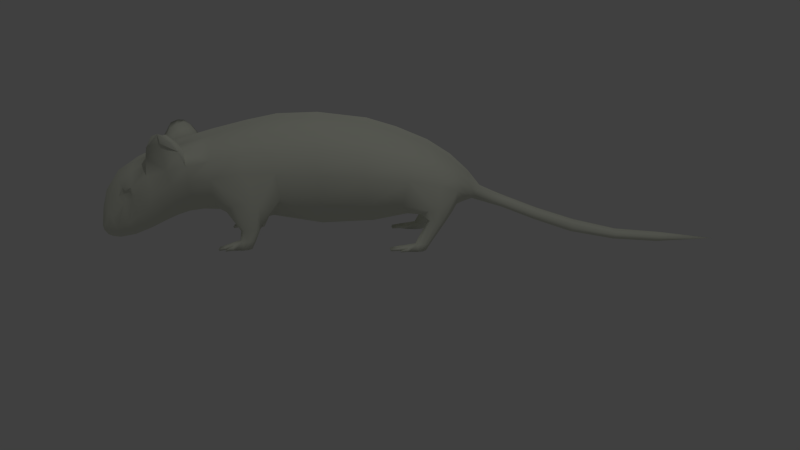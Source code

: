 # Source: mouse.blend  (saved by Blender 2.72.0; exported with 4.5.12 LTS)
import bpy
from mathutils import Matrix  # noqa: F401  (used for matrix-valued properties, if any)

bpy.ops.wm.read_factory_settings(use_empty=True)
scene = bpy.context.scene
scene.name = 'Scene'

# ---- collections
col_collection_1 = bpy.data.collections.new('Collection 1'); scene.collection.children.link(col_collection_1)

# ---- materials (node trees are filled in below, after node groups)
mat_wire = bpy.data.materials.new('wire')
mat_wire.alpha_threshold = 0.0
mat_wire.use_transparent_shadow = False
mat_wire.diffuse_color = (0.0005154, 0.0005154, 0.0005154, 1.0)
mat_wire.roughness = 0.5
mat_wire.specular_intensity = 0.0
mat_wire.line_color = (0.0, 0.0, 0.0, 1.0)
mat_default = bpy.data.materials.new('default')
mat_default.alpha_threshold = 0.0
mat_default.use_transparent_shadow = False
mat_default.diffuse_color = (0.7899, 0.8133, 0.694, 1.0)
mat_default.roughness = 0.5
mat_default.specular_intensity = 1.0
mat_default.line_color = (0.0, 0.0, 0.0, 1.0)

# ---- material node trees

# ---- world
world_world = bpy.data.worlds.new('World'); scene.world = world_world
world_world.color = (0.05088, 0.05088, 0.05088)
world_world.use_sun_shadow = False
world_world.sun_shadow_jitter_overblur = 0.0
world_world.cycles.sampling_method = 'MANUAL'
world_world.cycles.sample_map_resolution = 256

# ---- cameras
cam_camera = bpy.data.cameras.new('Camera')
cam_camera.clip_end = 100.0
cam_camera.lens = 35.0
cam_camera.sensor_width = 32.0
cam_camera.sensor_height = 18.0
cam_camera.ortho_scale = 7.314
cam_camera.dof.focus_distance = 0.0
cam_camera.dof.aperture_fstop = 128.0

# ---- lights
light_lamp = bpy.data.lights.new('Lamp', 'POINT')
light_lamp.transmission_factor = 0.0
light_lamp.cutoff_distance = 30.0
light_lamp.energy = 100.0
light_lamp.shadow_buffer_clip_start = 1.001
light_lamp.shadow_soft_size = 0.1
light_lamp.shadow_maximum_resolution = 0.006
light_lamp.use_absolute_resolution = True
light_lamp.cycles.use_multiple_importance_sampling = False

# ---- meshes
me_body_default = bpy.data.meshes.new('body_default')
me_body_default.from_pydata([(-0.3593, 0.7163, -0.0491), (-0.3539, 0.726, -0.4028), (-0.2666, 0.5068, -0.3989), (-0.273, 0.4852, -0.03391), (-0.3388, 0.6849, 0.2606), (-0.3002, 0.8282, 0.2198), (-0.3044, 0.8813, -0.05195), (-0.3141, 0.9032, -0.4086), (-0.214, 0.9397, 0.1899), (-0.2143, 1.001, -0.05534), (-0.3232, 0.7415, -0.6992), (-0.2502, 0.5336, -0.6846), (-0.3031, 0.8937, -0.708), (-0.2818, 0.7617, 0.457), (-0.2006, 0.8481, 0.4266), (-0.3239, 0.4615, 0.4055), (-0.3214, 0.4618, 0.4876), (-0.3196, 0.6543, 0.4831), (-0.3399, 0.5043, -0.8281), (-0.2824, 0.4321, -0.7627), (-0.2261, 1.024, -0.7144), (-0.2399, 0.9848, -0.9441), (-0.3353, 0.8816, -0.94), (-0.3603, 0.7504, -0.9346), (-0.3214, 0.6928, -1.182), (-0.3202, 0.8357, -1.184), (-0.2836, 0.6679, -1.362), (-0.2252, 0.5564, -1.352), (-0.2507, 0.5309, -1.188), (-0.2304, 0.9399, -1.184), (-0.2303, 0.8876, -1.385), (-0.3197, 0.7901, -1.354), (-0.09539, 1.068, -0.05787), (-0.09291, 0.9988, 0.1736), (0.001829, 1.031, 0.167), (0.001839, 1.098, -0.05719), (-0.09378, 1.118, -0.4187), (-0.2254, 1.04, -0.4161), (0.001884, 1.14, -0.4233), (0.001832, 0.9344, 0.3987), (0.001851, 0.8241, 0.5722), (0.001884, 0.6989, 0.7064), (0.00192, 0.5808, 0.8008), (0.001926, 0.4868, 1.008), (0.001926, 0.3934, 1.249), (0.001917, 0.3018, 1.537), (0.001893, 0.2287, 1.86), (0.001847, 0.2043, 2.188), (0.001794, 0.1587, 2.607), (0.001878, 0.1388, 2.178), (0.001926, 0.1609, 1.843), (0.001958, 0.222, 1.506), (0.001964, 0.3199, 1.218), (0.001964, 0.4148, 0.9742), (0.001977, 0.4808, 0.7305), (0.002003, 0.4486, 0.665), (0.002037, 0.4173, 0.5504), (0.002074, 0.3877, 0.4134), (0.002107, 0.3623, 0.2914), (0.002187, 0.2992, -0.009162), (0.002265, 0.278, -0.4047), (0.002301, 0.3338, -0.7545), (0.002318, 0.3699, -0.9402), (0.002352, 0.3845, -1.174), (0.002375, 0.3881, -1.316), (0.002402, 0.3711, -1.427), (0.002433, 0.338, -1.522), (0.002468, 0.2962, -1.612), (0.002515, 0.2366, -1.729), (0.002563, 0.181, -1.863), (0.002594, 0.1578, -1.981), (0.002601, 0.1649, -2.041), (0.002601, 0.1786, -2.076), (0.002592, 0.2067, -2.099), (0.002576, 0.2494, -2.114), (0.002505, 0.4013, -2.094), (0.002437, 0.5383, -2.056), (0.00235, 0.6922, -1.951), (0.002275, 0.7989, -1.793), (0.002211, 0.8782, -1.63), (0.00218, 0.913, -1.544), (0.002152, 0.9429, -1.456), (0.002074, 1.017, -1.201), (0.002002, 1.081, -0.9521), (0.001941, 1.129, -0.725), (-0.103, 1.112, -0.7228), (-0.09426, 0.9119, 0.4044), (-0.1148, 1.061, -0.9504), (-0.1269, 0.9916, -1.189), (-0.1622, 0.9224, -1.444), (-0.08288, 0.793, 0.5802), (-0.05268, 0.6847, 0.7112), (-0.1213, 0.3565, -0.0164), (-0.1295, 0.3365, -0.4051), (-0.1295, 0.3775, -0.7515), (-0.1118, 0.3863, 0.2436), (-0.2123, 0.4052, 0.3742), (-0.2669, 0.4224, 0.3558), (-0.2677, 0.4872, 0.2055), (-0.0784, 0.409, 0.422), (-0.1303, 0.3882, -0.9401), (-0.1399, 0.443, -1.195), (-0.1297, 0.4522, -1.337), (-0.2129, 0.3945, -1.052), (-0.278, 0.4401, -1.085), (-0.09578, 0.4253, 0.5585), (-0.04382, 0.4615, 0.6672), (-0.1225, 0.505, 0.6903), (-0.1744, 0.4889, 0.624), (-0.13, 0.4372, -1.45), (-0.2342, 0.6767, 0.6079), (-0.2581, 0.594, 0.6218), (-0.1679, 0.5503, 0.7103), (-0.1507, 0.6035, 0.7205), (-0.2894, 0.4483, 0.5509), (-0.2172, 0.4297, 0.5846), (-0.2123, 0.3811, -0.8179), (-0.3294, 0.5004, -1.028), (-0.1681, 0.7445, 0.5952), (-0.1159, 0.6525, 0.7149), (-0.2112, 0.5289, -1.475), (-0.1776, 0.4079, 0.5354), (-0.2885, 0.2984, -0.9836), (-0.3258, 0.3077, -0.9581), (-0.2565, 0.3063, -0.9581), (-0.2062, 0.3638, -0.9341), (-0.2451, 0.3093, -0.9085), (-0.2568, 0.3093, -0.8586), (-0.2889, 0.3088, -0.8406), (-0.3261, 0.3107, -0.8586), (-0.3586, 0.5223, -0.9176), (-0.3401, 0.3088, -0.9085), (-0.2882, 0.1565, -1.001), (-0.2761, 0.1565, -1.059), (-0.2526, 0.1565, -1.059), (-0.2436, 0.1565, -1.001), (-0.2654, 0.2137, -0.9703), (-0.2604, 0.2173, -0.9335), (-0.245, 0.1565, -0.962), (-0.2882, 0.1565, -0.962), (-0.26, 0.1565, -0.9271), (-0.2882, 0.1565, -0.9061), (-0.2672, 0.219, -0.8977), (-0.2882, 0.22, -0.876), (-0.3103, 0.2192, -0.8977), (-0.3151, 0.1565, -0.9271), (-0.3176, 0.2173, -0.9329), (-0.3288, 0.1565, -0.962), (-0.3288, 0.1565, -1.001), (-0.3223, 0.1565, -1.059), (-0.3004, 0.1565, -1.059), (-0.3329, 0.1565, -1.04), (-0.3292, 0.1565, -1.059), (-0.2882, 0.2251, -0.9923), (-0.3009, 0.2063, -1.046), (-0.317, 0.2002, -1.04), (-0.3083, 0.2137, -0.9707), (-0.2879, 0.2063, -1.046), (-0.2573, 0.2002, -1.04), (-0.2756, 0.2063, -1.046), (-0.333, 0.1875, -1.036), (-0.2882, 0.1565, -1.059), (-0.2882, 0.1584, -1.1), (-0.2803, 0.1584, -1.1), (-0.319, 0.1584, -1.1), (-0.3046, 0.1584, -1.1), (-0.3241, 0.1879, -1.049), (-0.3155, 0.1818, -1.1), (-0.2604, 0.1818, -1.1), (-0.2696, 0.1818, -1.1), (-0.2571, 0.1584, -1.1), (-0.04698, 0.4955, 0.7538), (-0.06584, 0.52, 0.7689), (-0.05909, 0.5498, 0.7847), (-0.03941, 0.5711, 0.7953), (-0.2683, 0.3804, 0.4037), (-0.3073, 0.3818, 0.4182), (-0.2305, 0.3762, 0.4223), (-0.2228, 0.3612, 0.5122), (-0.2122, 0.3626, 0.4681), (-0.1734, 0.3997, 0.4523), (-0.2552, 0.3664, 0.537), (-0.2961, 0.3771, 0.5106), (-0.3202, 0.382, 0.4663), (-0.2879, 0.205, 0.3106), (-0.31, 0.1998, 0.3287), (-0.2638, 0.1993, 0.329), (-0.2669, 0.2039, 0.4022), (-0.2601, 0.2022, 0.3664), (-0.2879, 0.2049, 0.4238), (-0.31, 0.2041, 0.4022), (-0.3173, 0.2022, 0.367), (-0.03006, 0.3202, 1.219), (-0.02786, 0.4153, 0.9743), (-0.02786, 0.4872, 1.008), (-0.03006, 0.3937, 1.249), (-0.02927, 0.2222, 1.507), (-0.02926, 0.302, 1.537), (-0.02427, 0.1607, 1.843), (-0.02422, 0.2287, 1.861), (-0.01776, 0.1388, 2.178), (-0.01772, 0.2044, 2.188), (-0.05127, 0.4663, 0.9982), (-0.05127, 0.437, 0.9844), (-0.05347, 0.3722, 1.24), (-0.05347, 0.3421, 1.228), (-0.05268, 0.2802, 1.529), (-0.05268, 0.2443, 1.516), (-0.04765, 0.2059, 1.855), (-0.04767, 0.1831, 1.849), (-0.04115, 0.1838, 2.189), (-0.04116, 0.1616, 2.184), (-0.03634, 0.2237, -2.092), (-0.02319, 0.2583, -2.103), (-0.06942, 0.2581, -2.066), (-0.04753, 0.2653, -2.086), (-0.02876, 0.2002, -2.073), (-0.02868, 0.1876, -2.034), (-0.1125, 0.3969, -1.546), (-0.1882, 0.4921, -1.593), (-0.1024, 0.3472, -1.643), (-0.2197, 0.5881, -1.641), (-0.2124, 0.5411, -1.776), (-0.1702, 0.4275, -1.698), (-0.2454, 0.6333, -1.499), (-0.2416, 0.7421, -1.52), (-0.2092, 0.6968, -1.679), (-0.2019, 0.6049, -1.8), (-0.2304, 0.8328, -1.667), (-0.1888, 0.8613, -1.65), (-0.1654, 0.7701, -1.667), (-0.1475, 0.7108, -1.806), (-0.1793, 0.4782, -1.814), (-0.147, 0.3766, -1.771), (-0.1734, 0.5727, -1.818), (-0.1918, 0.539, -1.804), (-0.1583, 0.5908, -1.882), (-0.1454, 0.5648, -1.866), (-0.07827, 0.234, -1.863), (-0.03835, 0.1922, -1.976), (-0.0926, 0.2898, -1.741), (-0.121, 0.3129, -1.867), (-0.1433, 0.4683, -1.882), (-0.1457, 0.5004, -1.873), (-0.127, 0.5328, -1.891), (-0.1306, 0.5219, -1.921), (-0.1716, 0.5051, -1.828), (-0.1016, 0.3669, -2.013), (-0.1177, 0.3239, -1.984), (-0.1207, 0.6417, -1.915), (-0.09659, 0.5334, -1.991), (-0.08623, 0.2472, -1.97), (-0.02879, 0.3971, -2.082), (-0.07104, 0.386, -2.049), (-0.05262, 0.2137, -2.029), (-0.06628, 0.2393, -2.044), (-0.3355, 0.9056, -1.397), (-0.2444, 0.8512, -1.538), (-0.04375, 0.5389, -2.041), (-0.2638, 0.9531, -1.414), (-0.1618, 0.9554, -1.538), (-0.1206, 0.9016, -1.532), (-0.1181, 0.8527, -1.618), (-0.1504, 0.9046, -1.612), (-0.2048, 0.9752, -1.468), (-0.2509, 0.9174, -1.65), (-0.2097, 0.9207, -1.625), (-0.256, 0.9485, -1.546), (-0.3366, 0.9763, -1.452), (-0.2874, 0.9904, -1.45), (-0.3169, 1.023, -1.505), (-0.2968, 1.028, -1.55), (-0.2125, 0.9711, -1.595), (-0.08413, 0.7752, -1.805), (-0.2961, 0.1584, -1.1), (-0.3078, 0.1818, -1.1), (-0.2846, 0.1818, -1.1), (-0.2721, 0.1584, -1.1), (-0.2916, 0.1818, -1.1), (-0.2879, 0.1818, -1.1), (-0.2886, 0.1632, -1.154), (-0.2915, 0.1632, -1.154), (-0.2852, 0.1632, -1.154), (-0.2811, 0.1504, -1.147), (-0.2882, 0.1504, -1.147), (-0.2954, 0.1504, -1.147), (-0.3107, 0.1632, -1.154), (-0.3155, 0.1632, -1.154), (-0.3088, 0.1504, -1.147), (-0.3169, 0.1504, -1.147), (-0.2678, 0.1504, -1.147), (-0.2603, 0.1504, -1.147), (-0.2661, 0.1632, -1.154), (-0.2618, 0.1632, -1.154), (-0.3358, 0.1528, -1.097), (-0.3358, 0.1621, -1.097), (-0.3427, 0.1528, -1.097), (-0.3427, 0.1621, -1.097), (-0.2879, 0.1499, 0.2953), (-0.2758, 0.1499, 0.2375), (-0.2523, 0.1499, 0.2374), (-0.2433, 0.1499, 0.2951), (-0.2447, 0.1499, 0.3346), (-0.2879, 0.1499, 0.3346), (-0.2597, 0.1499, 0.3695), (-0.2879, 0.1499, 0.3905), (-0.3148, 0.1499, 0.3695), (-0.3285, 0.1499, 0.3346), (-0.3285, 0.1499, 0.2953), (-0.322, 0.1499, 0.2375), (-0.3001, 0.1499, 0.2375), (-0.3326, 0.1514, 0.2555), (-0.3288, 0.1514, 0.2371), (-0.3006, 0.1912, 0.2538), (-0.3167, 0.1851, 0.2594), (-0.2876, 0.1912, 0.2538), (-0.2569, 0.1851, 0.2594), (-0.2753, 0.1912, 0.2538), (-0.3327, 0.1741, 0.2633), (-0.2879, 0.1499, 0.2375), (-0.2879, 0.1536, 0.1925), (-0.28, 0.1536, 0.1925), (-0.3187, 0.1536, 0.1925), (-0.3043, 0.1536, 0.1925), (-0.3238, 0.1741, 0.2497), (-0.3152, 0.177, 0.1925), (-0.2601, 0.177, 0.1925), (-0.2693, 0.177, 0.1925), (-0.2567, 0.1536, 0.1925), (-0.2958, 0.1536, 0.1925), (-0.3074, 0.177, 0.1925), (-0.2843, 0.177, 0.1925), (-0.2718, 0.1536, 0.1925), (-0.2913, 0.177, 0.1925), (-0.2876, 0.177, 0.1925), (-0.2883, 0.1636, 0.123), (-0.2912, 0.1636, 0.123), (-0.2849, 0.1636, 0.123), (-0.2808, 0.1508, 0.1301), (-0.2879, 0.1508, 0.1301), (-0.2951, 0.1508, 0.1301), (-0.3104, 0.1636, 0.123), (-0.3152, 0.1636, 0.123), (-0.3085, 0.1508, 0.1301), (-0.3166, 0.1508, 0.1301), (-0.2675, 0.1508, 0.1301), (-0.26, 0.1508, 0.1301), (-0.2658, 0.1636, 0.1229), (-0.2615, 0.1636, 0.1229), (-0.3355, 0.1498, 0.2021), (-0.3355, 0.1591, 0.2021), (-0.3424, 0.1498, 0.2021), (-0.3424, 0.1591, 0.2021), (-0.2752, 1.01, -1.598), (-0.2319, 1.003, -1.542), (-0.254, 1.016, -1.495), (-0.06419, 0.6799, -1.943)], [], [(0, 1, 2, 3), (0, 4, 5, 6), (1, 0, 6, 7), (6, 5, 8, 9), (1, 10, 11, 2), (7, 12, 10, 1), (5, 13, 14, 8), (4, 15, 16, 17), (4, 17, 13, 5), (10, 18, 19, 11), (12, 20, 21, 22), (12, 22, 23, 10), (24, 23, 22, 25), (24, 26, 27, 28), (25, 29, 30, 31), (25, 22, 21, 29), (25, 31, 26, 24), (32, 33, 34, 35), (32, 9, 8, 33), (36, 37, 9, 32), (35, 38, 36, 32), (38, 84, 85, 36), (33, 86, 39, 34), (85, 87, 21, 20), (84, 83, 87, 85), (88, 87, 83, 82), (88, 89, 30, 29), (82, 81, 89, 88), (90, 40, 39, 86), (90, 91, 41, 40), (92, 93, 60, 59), (92, 3, 2, 93), (93, 94, 61, 60), (93, 2, 11, 94), (59, 58, 95, 92), (95, 96, 97, 98), (58, 57, 99, 95), (94, 100, 62, 61), (101, 102, 64, 63), (101, 28, 27, 102), (101, 103, 104, 28), (63, 62, 100, 101), (56, 105, 99, 57), (56, 55, 106, 105), (105, 106, 107, 108), (102, 109, 65, 64), (110, 111, 112, 113), (110, 13, 17, 111), (111, 108, 107, 112), (111, 114, 115, 108), (111, 17, 16, 114), (9, 37, 7, 6), (37, 20, 12, 7), (8, 14, 86, 33), (20, 37, 36, 85), (29, 21, 87, 88), (4, 0, 3, 98), (98, 3, 92, 95), (98, 97, 15, 4), (11, 19, 116, 94), (28, 104, 117, 24), (118, 119, 91, 90), (118, 14, 13, 110), (27, 120, 109, 102), (108, 115, 121, 105), (104, 122, 123, 117), (103, 124, 122, 104), (103, 125, 126, 124), (116, 127, 126, 125), (19, 128, 127, 116), (18, 129, 128, 19), (18, 130, 131, 129), (117, 123, 131, 130), (132, 133, 134, 135), (135, 136, 137, 138), (135, 138, 139, 132), (140, 141, 139, 138), (140, 142, 143, 141), (141, 143, 144, 145), (145, 144, 146, 147), (145, 147, 139, 141), (148, 132, 139, 147), (148, 149, 150, 132), (148, 151, 152, 149), (153, 122, 124, 136), (153, 154, 155, 156), (153, 157, 154), (136, 135, 134, 158), (136, 158, 159, 153), (142, 127, 128, 143), (143, 128, 129, 144), (156, 123, 122, 153), (156, 160, 151, 148), (124, 126, 137, 136), (129, 131, 146, 144), (23, 130, 18, 10), (100, 125, 103, 101), (125, 100, 94, 116), (130, 23, 24, 117), (138, 137, 142, 140), (147, 146, 156, 148), (137, 126, 127, 142), (146, 131, 123, 156), (161, 133, 132, 150), (161, 162, 163, 133), (149, 164, 165, 150), (149, 152, 166, 155), (155, 167, 164, 149), (155, 166, 160, 156), (158, 168, 169, 159), (134, 170, 168, 158), (91, 42, 41), (106, 54, 171, 107), (113, 112, 172, 173), (113, 119, 118, 110), (112, 107, 171, 172), (55, 54, 106), (119, 174, 42, 91), (97, 175, 176, 15), (96, 177, 175, 97), (121, 178, 179, 180), (115, 181, 178, 121), (114, 182, 181, 115), (15, 176, 183, 16), (86, 14, 118, 90), (99, 180, 96, 95), (180, 99, 105, 121), (180, 179, 177, 96), (16, 183, 182, 114), (175, 184, 185, 176), (177, 186, 184, 175), (178, 187, 188, 179), (181, 189, 187, 178), (182, 190, 189, 181), (176, 185, 191, 183), (179, 188, 186, 177), (183, 191, 190, 182), (53, 52, 192, 193), (43, 194, 195, 44), (43, 42, 174, 194), (52, 51, 196, 192), (44, 195, 197, 45), (51, 50, 198, 196), (45, 197, 199, 46), (50, 49, 200, 198), (46, 199, 201, 47), (49, 48, 200), (47, 201, 48), (173, 174, 119, 113), (202, 173, 172, 203), (202, 204, 195, 194), (194, 174, 173, 202), (193, 171, 54, 53), (193, 192, 205, 203), (203, 172, 171, 193), (203, 205, 204, 202), (204, 206, 197, 195), (192, 196, 207, 205), (205, 207, 206, 204), (206, 208, 199, 197), (196, 198, 209, 207), (207, 209, 208, 206), (208, 210, 201, 199), (198, 200, 211, 209), (209, 211, 210, 208), (210, 48, 201), (200, 48, 211), (211, 48, 210), (212, 213, 74, 73), (212, 214, 215, 213), (73, 72, 216, 212), (72, 71, 217, 216), (218, 109, 120, 219), (218, 220, 67, 66), (66, 65, 109, 218), (221, 222, 223, 219), (221, 224, 225, 226), (226, 227, 222, 221), (226, 228, 229, 230), (230, 231, 227, 226), (219, 120, 224, 221), (219, 223, 220, 218), (222, 232, 233, 223), (227, 234, 235, 222), (227, 236, 237, 234), (238, 239, 70, 69), (238, 240, 233, 241), (69, 68, 240, 238), (242, 243, 244, 245), (242, 232, 246, 243), (245, 247, 248, 242), (245, 236, 249, 250), (241, 251, 239, 238), (241, 233, 232, 242), (74, 213, 252, 75), (213, 215, 253, 252), (217, 71, 70, 239), (217, 254, 255, 216), (255, 214, 212, 216), (255, 248, 247, 214), (214, 247, 253, 215), (254, 251, 248, 255), (224, 26, 31, 225), (225, 31, 256, 257), (225, 257, 228, 226), (120, 27, 26, 224), (235, 246, 232, 222), (244, 237, 236, 245), (252, 258, 76, 75), (253, 250, 258, 252), (30, 259, 256, 31), (260, 261, 262, 263), (260, 264, 89, 261), (228, 265, 266, 229), (228, 257, 267, 265), (267, 257, 256, 268), (268, 256, 259, 269), (268, 270, 271, 267), (229, 263, 262, 230), (229, 266, 272, 263), (262, 273, 231, 230), (150, 274, 162, 161), (150, 165, 275, 154), (133, 163, 276, 159), (133, 277, 170, 134), (154, 278, 274, 150), (154, 275, 167, 155), (159, 157, 153), (159, 276, 279, 157), (159, 169, 277, 133), (157, 279, 278, 154), (279, 280, 281, 278), (276, 282, 280, 279), (163, 283, 282, 276), (162, 284, 283, 163), (274, 285, 284, 162), (278, 281, 285, 274), (275, 286, 287, 167), (165, 288, 286, 275), (164, 289, 288, 165), (167, 287, 289, 164), (277, 290, 291, 170), (169, 292, 290, 277), (168, 293, 292, 169), (170, 291, 293, 168), (292, 293, 291, 290), (288, 289, 287, 286), (282, 283, 284, 280), (285, 281, 280, 284), (152, 294, 295, 166), (151, 296, 294, 152), (160, 297, 296, 151), (166, 295, 297, 160), (296, 297, 295, 294), (298, 299, 300, 301), (301, 186, 188, 302), (301, 302, 303, 298), (304, 305, 303, 302), (304, 187, 189, 305), (305, 189, 190, 306), (306, 190, 191, 307), (306, 307, 303, 305), (308, 298, 303, 307), (308, 309, 310, 298), (308, 311, 312, 309), (184, 313, 314, 185), (184, 315, 313), (186, 301, 300, 316), (186, 316, 317, 184), (185, 318, 311, 308), (302, 188, 187, 304), (307, 191, 185, 308), (319, 299, 298, 310), (319, 320, 321, 299), (309, 322, 323, 310), (309, 312, 324, 314), (314, 325, 322, 309), (314, 324, 318, 185), (316, 326, 327, 317), (300, 328, 326, 316), (310, 329, 320, 319), (310, 323, 330, 313), (299, 321, 331, 317), (299, 332, 328, 300), (313, 333, 329, 310), (313, 330, 325, 314), (317, 315, 184), (317, 331, 334, 315), (317, 327, 332, 299), (315, 334, 333, 313), (334, 335, 336, 333), (331, 337, 335, 334), (321, 338, 337, 331), (320, 339, 338, 321), (329, 340, 339, 320), (333, 336, 340, 329), (330, 341, 342, 325), (323, 343, 341, 330), (322, 344, 343, 323), (325, 342, 344, 322), (332, 345, 346, 328), (327, 347, 345, 332), (326, 348, 347, 327), (328, 346, 348, 326), (347, 348, 346, 345), (343, 344, 342, 341), (337, 338, 339, 335), (340, 336, 335, 339), (312, 349, 350, 324), (311, 351, 349, 312), (318, 352, 351, 311), (324, 350, 352, 318), (351, 352, 350, 349), (80, 79, 262, 261), (261, 89, 81, 80), (265, 267, 271, 353), (263, 272, 354, 260), (89, 264, 259, 30), (79, 78, 273, 262), (269, 355, 270, 268), (272, 353, 271, 354), (354, 355, 264, 260), (259, 264, 355, 269), (251, 241, 242, 248), (247, 245, 250, 253), (239, 251, 254, 217), (250, 249, 356, 258), (258, 356, 77, 76), (220, 240, 68, 67), (223, 233, 240, 220), (78, 77, 356, 273), (231, 249, 236, 227), (273, 356, 249, 231), (270, 355, 354, 271), (353, 272, 266, 265), (34, 39, 40, 41, 42, 43, 44, 45, 46, 47, 48, 49, 50, 51, 52, 53, 54, 55, 56, 57, 58, 59, 60, 61, 62, 63, 64, 65, 66, 67, 68, 69, 70, 71, 72, 73, 74, 75, 76, 77, 78, 79, 80, 81, 82, 83, 84, 38, 35), (243, 246, 235, 234, 237, 244)])
me_body_default.polygons.foreach_set('use_smooth', [True] * 337)
me_body_default.polygons.foreach_set('material_index', [1, 1, 1, 1, 1, 1, 1, 1, 1, 1, 1, 1, 1, 1, 1, 1, 1, 1, 1, 1, 1, 1, 1, 1, 1, 1, 1, 1, 1, 1, 1, 1, 1, 1, 1, 1, 1, 1, 1, 1, 1, 1, 1, 1, 1, 1, 1, 1, 1, 1, 1, 1, 1, 1, 1, 1, 1, 1, 1, 1, 1, 1, 1, 1, 1, 1, 1, 1, 1, 1, 1, 1, 1, 1, 1, 1, 1, 1, 1, 1, 1, 1, 1, 1, 1, 1, 1, 1, 1, 1, 1, 1, 1, 1, 1, 1, 1, 1, 1, 1, 1, 1, 1, 1, 1, 1, 1, 1, 1, 1, 1, 1, 1, 1, 1, 1, 1, 1, 1, 1, 1, 1, 1, 1, 1, 1, 1, 1, 1, 1, 1, 1, 1, 1, 1, 1, 1, 1, 1, 1, 1, 1, 1, 1, 1, 1, 1, 1, 1, 1, 1, 1, 1, 1, 1, 1, 1, 1, 1, 1, 1, 1, 1, 1, 1, 1, 1, 1, 1, 1, 1, 1, 1, 1, 1, 1, 1, 1, 1, 1, 1, 1, 1, 1, 1, 1, 1, 1, 1, 1, 1, 1, 1, 1, 1, 1, 1, 1, 1, 1, 1, 1, 1, 1, 1, 1, 1, 1, 1, 1, 1, 1, 1, 1, 1, 1, 1, 1, 1, 1, 1, 1, 1, 1, 1, 1, 1, 1, 1, 1, 1, 1, 1, 1, 1, 1, 1, 1, 1, 1, 1, 1, 1, 1, 1, 1, 1, 1, 1, 1, 1, 1, 1, 1, 1, 1, 1, 1, 1, 1, 1, 1, 1, 1, 1, 1, 1, 1, 1, 1, 1, 1, 1, 1, 1, 1, 1, 1, 1, 1, 1, 1, 1, 1, 1, 1, 1, 1, 1, 1, 1, 1, 1, 1, 1, 1, 1, 1, 1, 1, 1, 1, 1, 1, 1, 1, 1, 1, 1, 1, 1, 1, 1, 1, 1, 1, 1, 1, 1, 1, 1, 1, 1, 1, 1, 1, 1, 1, 1, 1, 1, 1, 1, 1, 1, 1, 1])
me_body_default.materials.append(mat_wire)
me_body_default.materials.append(mat_default)
me_body_default.use_remesh_preserve_volume = False
me_body_default.use_remesh_preserve_attributes = False
me_body_default.use_mirror_vertex_groups = False
me_body_default.update()

# ---- objects
ob_basemesh = bpy.data.objects.new('basemesh', me_body_default)
ob_lamp = bpy.data.objects.new('Lamp', light_lamp)
ob_camera = bpy.data.objects.new('Camera', cam_camera)

# ---- transforms, parenting, visibility, modifiers, constraints
ob_basemesh.location = (-0.02218, 0.0, 0.0)
ob_basemesh.rotation_euler = (1.571, -0.0, 0.0)
ob_basemesh.scale = (1.0, 1.0, -1.0)
ob_basemesh.lineart.crease_threshold = 0.0
_m = ob_basemesh.modifiers.new('Mirror', 'MIRROR')
_m.use_clip = True
_m.merge_threshold = 0.016
ob_lamp.location = (4.054, 1.005, 5.904)
ob_lamp.rotation_euler = (0.6503, 0.05522, 1.866)
ob_lamp.lock_rotations_4d = False
ob_lamp.empty_display_type = 'ARROWS'
ob_lamp.color = (0.0, 0.0, 0.0, 0.0)
ob_lamp.lineart.crease_threshold = 0.0
ob_camera.location = (6.464, 0.2476, 2.228)
ob_camera.rotation_euler = (1.276, -1.134e-05, 1.579)
ob_camera.lock_rotations_4d = False
ob_camera.empty_display_type = 'ARROWS'
ob_camera.color = (0.0, 0.0, 0.0, 0.0)
ob_camera.display_type = 'WIRE'
ob_camera.lineart.crease_threshold = 0.0

# ---- collection membership
col_collection_1.objects.link(ob_basemesh)
col_collection_1.objects.link(ob_lamp)
col_collection_1.objects.link(ob_camera)

# ---- scene / render settings (as saved in the file)
scene.camera = ob_camera
scene.frame_start = 1; scene.frame_end = 250; scene.frame_set(1)
scene.render.engine = 'BLENDER_EEVEE_NEXT'
scene.render.image_settings.color_mode = 'RGB'
scene.render.image_settings.compression = 90
scene.render.resolution_percentage = 50
scene.render.dither_intensity = 0.0
scene.render.bake_margin = 2
scene.cycles.use_denoising = False
scene.cycles.samples = 10
scene.cycles.sampling_pattern = 'TABULATED_SOBOL'
scene.cycles.light_sampling_threshold = 0.0
scene.cycles.use_adaptive_sampling = False
scene.cycles.use_light_tree = False
scene.cycles.blur_glossy = 0.0
scene.cycles.volume_bounces = 1
scene.cycles.pixel_filter_type = 'GAUSSIAN'
scene.cycles.sample_clamp_indirect = 0.0
scene.view_settings.view_transform = 'Standard'
bpy.context.view_layer.update()
